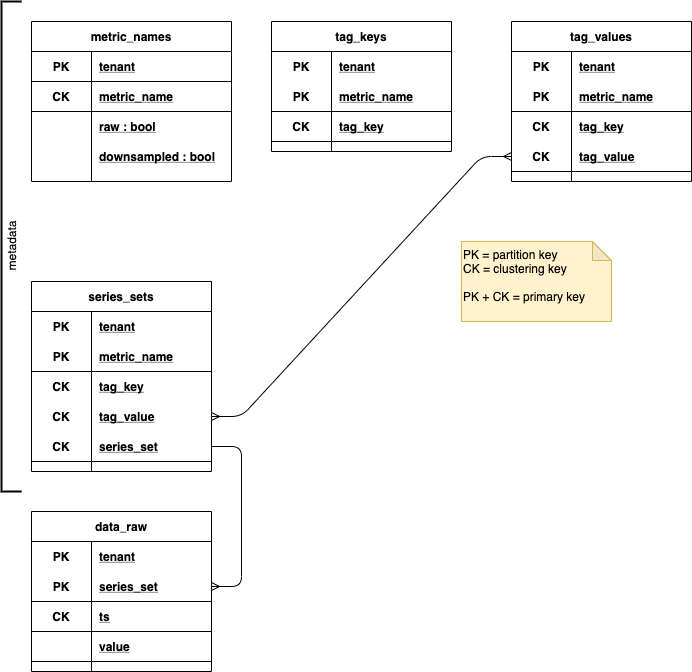

The diagram above was exported from draw.io. Its source (the exported page's mxGraphModel, read from the mxfile embedded in the PNG):
<mxGraphModel dx="1506" dy="860" grid="1" gridSize="10" guides="1" tooltips="1" connect="1" arrows="1" fold="1" page="0" pageScale="1" pageWidth="850" pageHeight="1100" background="#ffffff" math="0" shadow="0">
  <root>
    <mxCell id="0" />
    <mxCell id="1" parent="0" />
    <mxCell id="s_9Bb9Tc98qKXhN1oH2G-52" value="series_sets" style="shape=table;startSize=30;container=1;collapsible=1;childLayout=tableLayout;fixedRows=1;rowLines=0;fontStyle=1;align=center;resizeLast=1;" parent="1" vertex="1">
      <mxGeometry x="30" y="570" width="180" height="190" as="geometry" />
    </mxCell>
    <mxCell id="s_9Bb9Tc98qKXhN1oH2G-53" value="" style="shape=partialRectangle;collapsible=0;dropTarget=0;pointerEvents=0;fillColor=none;top=0;left=0;bottom=1;right=0;points=[[0,0.5],[1,0.5]];portConstraint=eastwest;strokeColor=none;" parent="s_9Bb9Tc98qKXhN1oH2G-52" vertex="1">
      <mxGeometry y="30" width="180" height="30" as="geometry" />
    </mxCell>
    <mxCell id="s_9Bb9Tc98qKXhN1oH2G-54" value="PK" style="shape=partialRectangle;connectable=0;fillColor=none;top=0;left=0;bottom=0;right=0;fontStyle=1;overflow=hidden;" parent="s_9Bb9Tc98qKXhN1oH2G-53" vertex="1">
      <mxGeometry width="60" height="30" as="geometry" />
    </mxCell>
    <mxCell id="s_9Bb9Tc98qKXhN1oH2G-55" value="tenant" style="shape=partialRectangle;connectable=0;fillColor=none;top=0;left=0;bottom=0;right=0;align=left;spacingLeft=6;fontStyle=5;overflow=hidden;" parent="s_9Bb9Tc98qKXhN1oH2G-53" vertex="1">
      <mxGeometry x="60" width="120" height="30" as="geometry" />
    </mxCell>
    <mxCell id="s_9Bb9Tc98qKXhN1oH2G-56" value="" style="shape=partialRectangle;collapsible=0;dropTarget=0;pointerEvents=0;fillColor=none;top=0;left=0;bottom=1;right=0;points=[[0,0.5],[1,0.5]];portConstraint=eastwest;" parent="s_9Bb9Tc98qKXhN1oH2G-52" vertex="1">
      <mxGeometry y="60" width="180" height="30" as="geometry" />
    </mxCell>
    <mxCell id="s_9Bb9Tc98qKXhN1oH2G-57" value="PK" style="shape=partialRectangle;connectable=0;fillColor=none;top=0;left=0;bottom=0;right=0;fontStyle=1;overflow=hidden;" parent="s_9Bb9Tc98qKXhN1oH2G-56" vertex="1">
      <mxGeometry width="60" height="30" as="geometry" />
    </mxCell>
    <mxCell id="s_9Bb9Tc98qKXhN1oH2G-58" value="metric_name" style="shape=partialRectangle;connectable=0;fillColor=none;top=0;left=0;bottom=0;right=0;align=left;spacingLeft=6;fontStyle=5;overflow=hidden;" parent="s_9Bb9Tc98qKXhN1oH2G-56" vertex="1">
      <mxGeometry x="60" width="120" height="30" as="geometry" />
    </mxCell>
    <mxCell id="s_9Bb9Tc98qKXhN1oH2G-59" value="" style="shape=partialRectangle;collapsible=0;dropTarget=0;pointerEvents=0;fillColor=none;top=0;left=0;bottom=1;right=0;points=[[0,0.5],[1,0.5]];portConstraint=eastwest;strokeWidth=1;strokeColor=none;" parent="s_9Bb9Tc98qKXhN1oH2G-52" vertex="1">
      <mxGeometry y="90" width="180" height="30" as="geometry" />
    </mxCell>
    <mxCell id="s_9Bb9Tc98qKXhN1oH2G-60" value="CK" style="shape=partialRectangle;connectable=0;fillColor=none;top=0;left=0;bottom=0;right=0;fontStyle=1;overflow=hidden;" parent="s_9Bb9Tc98qKXhN1oH2G-59" vertex="1">
      <mxGeometry width="60" height="30" as="geometry" />
    </mxCell>
    <mxCell id="s_9Bb9Tc98qKXhN1oH2G-61" value="tag_key" style="shape=partialRectangle;connectable=0;fillColor=none;top=0;left=0;bottom=0;right=0;align=left;spacingLeft=6;fontStyle=5;overflow=hidden;" parent="s_9Bb9Tc98qKXhN1oH2G-59" vertex="1">
      <mxGeometry x="60" width="120" height="30" as="geometry" />
    </mxCell>
    <mxCell id="s_9Bb9Tc98qKXhN1oH2G-62" value="" style="shape=partialRectangle;collapsible=0;dropTarget=0;pointerEvents=0;fillColor=none;top=0;left=0;bottom=1;right=0;points=[[0,0.5],[1,0.5]];portConstraint=eastwest;strokeWidth=1;strokeColor=none;" parent="s_9Bb9Tc98qKXhN1oH2G-52" vertex="1">
      <mxGeometry y="120" width="180" height="30" as="geometry" />
    </mxCell>
    <mxCell id="s_9Bb9Tc98qKXhN1oH2G-63" value="CK" style="shape=partialRectangle;connectable=0;fillColor=none;top=0;left=0;bottom=0;right=0;fontStyle=1;overflow=hidden;" parent="s_9Bb9Tc98qKXhN1oH2G-62" vertex="1">
      <mxGeometry width="60" height="30" as="geometry" />
    </mxCell>
    <mxCell id="s_9Bb9Tc98qKXhN1oH2G-64" value="tag_value" style="shape=partialRectangle;connectable=0;fillColor=none;top=0;left=0;bottom=0;right=0;align=left;spacingLeft=6;fontStyle=5;overflow=hidden;" parent="s_9Bb9Tc98qKXhN1oH2G-62" vertex="1">
      <mxGeometry x="60" width="120" height="30" as="geometry" />
    </mxCell>
    <mxCell id="s_9Bb9Tc98qKXhN1oH2G-65" value="" style="shape=partialRectangle;collapsible=0;dropTarget=0;pointerEvents=0;fillColor=none;top=0;left=0;bottom=1;right=0;points=[[0,0.5],[1,0.5]];portConstraint=eastwest;strokeWidth=1;" parent="s_9Bb9Tc98qKXhN1oH2G-52" vertex="1">
      <mxGeometry y="150" width="180" height="30" as="geometry" />
    </mxCell>
    <mxCell id="s_9Bb9Tc98qKXhN1oH2G-66" value="CK" style="shape=partialRectangle;connectable=0;fillColor=none;top=0;left=0;bottom=0;right=0;fontStyle=1;overflow=hidden;" parent="s_9Bb9Tc98qKXhN1oH2G-65" vertex="1">
      <mxGeometry width="60" height="30" as="geometry" />
    </mxCell>
    <mxCell id="s_9Bb9Tc98qKXhN1oH2G-67" value="series_set" style="shape=partialRectangle;connectable=0;fillColor=none;top=0;left=0;bottom=0;right=0;align=left;spacingLeft=6;fontStyle=5;overflow=hidden;" parent="s_9Bb9Tc98qKXhN1oH2G-65" vertex="1">
      <mxGeometry x="60" width="120" height="30" as="geometry" />
    </mxCell>
    <mxCell id="s_9Bb9Tc98qKXhN1oH2G-68" value="data_raw" style="shape=table;startSize=30;container=1;collapsible=1;childLayout=tableLayout;fixedRows=1;rowLines=0;fontStyle=1;align=center;resizeLast=1;" parent="1" vertex="1">
      <mxGeometry x="30" y="800" width="180" height="160" as="geometry" />
    </mxCell>
    <mxCell id="s_9Bb9Tc98qKXhN1oH2G-69" value="" style="shape=partialRectangle;collapsible=0;dropTarget=0;pointerEvents=0;fillColor=none;top=0;left=0;bottom=1;right=0;points=[[0,0.5],[1,0.5]];portConstraint=eastwest;strokeColor=none;" parent="s_9Bb9Tc98qKXhN1oH2G-68" vertex="1">
      <mxGeometry y="30" width="180" height="30" as="geometry" />
    </mxCell>
    <mxCell id="s_9Bb9Tc98qKXhN1oH2G-70" value="PK" style="shape=partialRectangle;connectable=0;fillColor=none;top=0;left=0;bottom=0;right=0;fontStyle=1;overflow=hidden;" parent="s_9Bb9Tc98qKXhN1oH2G-69" vertex="1">
      <mxGeometry width="60" height="30" as="geometry" />
    </mxCell>
    <mxCell id="s_9Bb9Tc98qKXhN1oH2G-71" value="tenant" style="shape=partialRectangle;connectable=0;fillColor=none;top=0;left=0;bottom=0;right=0;align=left;spacingLeft=6;fontStyle=5;overflow=hidden;" parent="s_9Bb9Tc98qKXhN1oH2G-69" vertex="1">
      <mxGeometry x="60" width="120" height="30" as="geometry" />
    </mxCell>
    <mxCell id="s_9Bb9Tc98qKXhN1oH2G-72" value="" style="shape=partialRectangle;collapsible=0;dropTarget=0;pointerEvents=0;fillColor=none;top=0;left=0;bottom=1;right=0;points=[[0,0.5],[1,0.5]];portConstraint=eastwest;" parent="s_9Bb9Tc98qKXhN1oH2G-68" vertex="1">
      <mxGeometry y="60" width="180" height="30" as="geometry" />
    </mxCell>
    <mxCell id="s_9Bb9Tc98qKXhN1oH2G-73" value="PK" style="shape=partialRectangle;connectable=0;fillColor=none;top=0;left=0;bottom=0;right=0;fontStyle=1;overflow=hidden;" parent="s_9Bb9Tc98qKXhN1oH2G-72" vertex="1">
      <mxGeometry width="60" height="30" as="geometry" />
    </mxCell>
    <mxCell id="s_9Bb9Tc98qKXhN1oH2G-74" value="series_set" style="shape=partialRectangle;connectable=0;fillColor=none;top=0;left=0;bottom=0;right=0;align=left;spacingLeft=6;fontStyle=5;overflow=hidden;" parent="s_9Bb9Tc98qKXhN1oH2G-72" vertex="1">
      <mxGeometry x="60" width="120" height="30" as="geometry" />
    </mxCell>
    <mxCell id="s_9Bb9Tc98qKXhN1oH2G-75" value="" style="shape=partialRectangle;collapsible=0;dropTarget=0;pointerEvents=0;fillColor=none;top=0;left=0;bottom=1;right=0;points=[[0,0.5],[1,0.5]];portConstraint=eastwest;strokeWidth=1;" parent="s_9Bb9Tc98qKXhN1oH2G-68" vertex="1">
      <mxGeometry y="90" width="180" height="30" as="geometry" />
    </mxCell>
    <mxCell id="s_9Bb9Tc98qKXhN1oH2G-76" value="CK" style="shape=partialRectangle;connectable=0;fillColor=none;top=0;left=0;bottom=0;right=0;fontStyle=1;overflow=hidden;" parent="s_9Bb9Tc98qKXhN1oH2G-75" vertex="1">
      <mxGeometry width="60" height="30" as="geometry" />
    </mxCell>
    <mxCell id="s_9Bb9Tc98qKXhN1oH2G-77" value="ts" style="shape=partialRectangle;connectable=0;fillColor=none;top=0;left=0;bottom=0;right=0;align=left;spacingLeft=6;fontStyle=5;overflow=hidden;" parent="s_9Bb9Tc98qKXhN1oH2G-75" vertex="1">
      <mxGeometry x="60" width="120" height="30" as="geometry" />
    </mxCell>
    <mxCell id="s_9Bb9Tc98qKXhN1oH2G-78" value="" style="shape=partialRectangle;collapsible=0;dropTarget=0;pointerEvents=0;fillColor=none;top=0;left=0;bottom=1;right=0;points=[[0,0.5],[1,0.5]];portConstraint=eastwest;strokeWidth=1;" parent="s_9Bb9Tc98qKXhN1oH2G-68" vertex="1">
      <mxGeometry y="120" width="180" height="30" as="geometry" />
    </mxCell>
    <mxCell id="s_9Bb9Tc98qKXhN1oH2G-79" value="" style="shape=partialRectangle;connectable=0;fillColor=none;top=0;left=0;bottom=0;right=0;fontStyle=1;overflow=hidden;" parent="s_9Bb9Tc98qKXhN1oH2G-78" vertex="1">
      <mxGeometry width="60" height="30" as="geometry" />
    </mxCell>
    <mxCell id="s_9Bb9Tc98qKXhN1oH2G-80" value="value" style="shape=partialRectangle;connectable=0;fillColor=none;top=0;left=0;bottom=0;right=0;align=left;spacingLeft=6;fontStyle=5;overflow=hidden;" parent="s_9Bb9Tc98qKXhN1oH2G-78" vertex="1">
      <mxGeometry x="60" width="120" height="30" as="geometry" />
    </mxCell>
    <mxCell id="s_9Bb9Tc98qKXhN1oH2G-84" value="metadata" style="strokeWidth=2;html=1;shape=mxgraph.flowchart.annotation_1;align=center;pointerEvents=1;labelPosition=center;verticalLabelPosition=middle;verticalAlign=middle;horizontal=0;" parent="1" vertex="1">
      <mxGeometry y="290" width="20" height="490" as="geometry" />
    </mxCell>
    <mxCell id="36ivKeRzqkvBTfTxHwy3-1" value="" style="edgeStyle=entityRelationEdgeStyle;fontSize=12;html=1;endArrow=ERmany;startArrow=ERmany;" parent="1" source="s_9Bb9Tc98qKXhN1oH2G-49" target="s_9Bb9Tc98qKXhN1oH2G-62" edge="1">
      <mxGeometry width="100" height="100" relative="1" as="geometry">
        <mxPoint x="420" y="580" as="sourcePoint" />
        <mxPoint x="520" y="480" as="targetPoint" />
      </mxGeometry>
    </mxCell>
    <mxCell id="36ivKeRzqkvBTfTxHwy3-2" value="" style="edgeStyle=entityRelationEdgeStyle;fontSize=12;html=1;endArrow=ERmany;" parent="1" source="s_9Bb9Tc98qKXhN1oH2G-65" target="s_9Bb9Tc98qKXhN1oH2G-72" edge="1">
      <mxGeometry width="100" height="100" relative="1" as="geometry">
        <mxPoint x="300" y="840" as="sourcePoint" />
        <mxPoint x="400" y="740" as="targetPoint" />
      </mxGeometry>
    </mxCell>
    <mxCell id="36ivKeRzqkvBTfTxHwy3-3" value="PK = partition key&lt;br&gt;CK = clustering key&lt;br&gt;&lt;br&gt;PK + CK = primary key" style="shape=note;whiteSpace=wrap;html=1;backgroundOutline=1;darkOpacity=0.05;size=19;fillColor=#fff2cc;strokeColor=#d6b656;verticalAlign=top;align=left;" parent="1" vertex="1">
      <mxGeometry x="460" y="530" width="150" height="80" as="geometry" />
    </mxCell>
    <mxCell id="s_9Bb9Tc98qKXhN1oH2G-39" value="tag_values" style="shape=table;startSize=30;container=1;collapsible=1;childLayout=tableLayout;fixedRows=1;rowLines=0;fontStyle=1;align=center;resizeLast=1;" parent="1" vertex="1">
      <mxGeometry x="510" y="310" width="180" height="160" as="geometry" />
    </mxCell>
    <mxCell id="s_9Bb9Tc98qKXhN1oH2G-40" value="" style="shape=partialRectangle;collapsible=0;dropTarget=0;pointerEvents=0;fillColor=none;top=0;left=0;bottom=1;right=0;points=[[0,0.5],[1,0.5]];portConstraint=eastwest;strokeColor=none;" parent="s_9Bb9Tc98qKXhN1oH2G-39" vertex="1">
      <mxGeometry y="30" width="180" height="30" as="geometry" />
    </mxCell>
    <mxCell id="s_9Bb9Tc98qKXhN1oH2G-41" value="PK" style="shape=partialRectangle;connectable=0;fillColor=none;top=0;left=0;bottom=0;right=0;fontStyle=1;overflow=hidden;" parent="s_9Bb9Tc98qKXhN1oH2G-40" vertex="1">
      <mxGeometry width="60" height="30" as="geometry" />
    </mxCell>
    <mxCell id="s_9Bb9Tc98qKXhN1oH2G-42" value="tenant" style="shape=partialRectangle;connectable=0;fillColor=none;top=0;left=0;bottom=0;right=0;align=left;spacingLeft=6;fontStyle=5;overflow=hidden;" parent="s_9Bb9Tc98qKXhN1oH2G-40" vertex="1">
      <mxGeometry x="60" width="120" height="30" as="geometry" />
    </mxCell>
    <mxCell id="s_9Bb9Tc98qKXhN1oH2G-43" value="" style="shape=partialRectangle;collapsible=0;dropTarget=0;pointerEvents=0;fillColor=none;top=0;left=0;bottom=1;right=0;points=[[0,0.5],[1,0.5]];portConstraint=eastwest;" parent="s_9Bb9Tc98qKXhN1oH2G-39" vertex="1">
      <mxGeometry y="60" width="180" height="30" as="geometry" />
    </mxCell>
    <mxCell id="s_9Bb9Tc98qKXhN1oH2G-44" value="PK" style="shape=partialRectangle;connectable=0;fillColor=none;top=0;left=0;bottom=0;right=0;fontStyle=1;overflow=hidden;" parent="s_9Bb9Tc98qKXhN1oH2G-43" vertex="1">
      <mxGeometry width="60" height="30" as="geometry" />
    </mxCell>
    <mxCell id="s_9Bb9Tc98qKXhN1oH2G-45" value="metric_name" style="shape=partialRectangle;connectable=0;fillColor=none;top=0;left=0;bottom=0;right=0;align=left;spacingLeft=6;fontStyle=5;overflow=hidden;" parent="s_9Bb9Tc98qKXhN1oH2G-43" vertex="1">
      <mxGeometry x="60" width="120" height="30" as="geometry" />
    </mxCell>
    <mxCell id="s_9Bb9Tc98qKXhN1oH2G-46" value="" style="shape=partialRectangle;collapsible=0;dropTarget=0;pointerEvents=0;fillColor=none;top=0;left=0;bottom=1;right=0;points=[[0,0.5],[1,0.5]];portConstraint=eastwest;strokeWidth=1;strokeColor=none;" parent="s_9Bb9Tc98qKXhN1oH2G-39" vertex="1">
      <mxGeometry y="90" width="180" height="30" as="geometry" />
    </mxCell>
    <mxCell id="s_9Bb9Tc98qKXhN1oH2G-47" value="CK" style="shape=partialRectangle;connectable=0;fillColor=none;top=0;left=0;bottom=0;right=0;fontStyle=1;overflow=hidden;" parent="s_9Bb9Tc98qKXhN1oH2G-46" vertex="1">
      <mxGeometry width="60" height="30" as="geometry" />
    </mxCell>
    <mxCell id="s_9Bb9Tc98qKXhN1oH2G-48" value="tag_key" style="shape=partialRectangle;connectable=0;fillColor=none;top=0;left=0;bottom=0;right=0;align=left;spacingLeft=6;fontStyle=5;overflow=hidden;" parent="s_9Bb9Tc98qKXhN1oH2G-46" vertex="1">
      <mxGeometry x="60" width="120" height="30" as="geometry" />
    </mxCell>
    <mxCell id="s_9Bb9Tc98qKXhN1oH2G-49" value="" style="shape=partialRectangle;collapsible=0;dropTarget=0;pointerEvents=0;fillColor=none;top=0;left=0;bottom=1;right=0;points=[[0,0.5],[1,0.5]];portConstraint=eastwest;strokeWidth=1;" parent="s_9Bb9Tc98qKXhN1oH2G-39" vertex="1">
      <mxGeometry y="120" width="180" height="30" as="geometry" />
    </mxCell>
    <mxCell id="s_9Bb9Tc98qKXhN1oH2G-50" value="CK" style="shape=partialRectangle;connectable=0;fillColor=none;top=0;left=0;bottom=0;right=0;fontStyle=1;overflow=hidden;" parent="s_9Bb9Tc98qKXhN1oH2G-49" vertex="1">
      <mxGeometry width="60" height="30" as="geometry" />
    </mxCell>
    <mxCell id="s_9Bb9Tc98qKXhN1oH2G-51" value="tag_value" style="shape=partialRectangle;connectable=0;fillColor=none;top=0;left=0;bottom=0;right=0;align=left;spacingLeft=6;fontStyle=5;overflow=hidden;" parent="s_9Bb9Tc98qKXhN1oH2G-49" vertex="1">
      <mxGeometry x="60" width="120" height="30" as="geometry" />
    </mxCell>
    <mxCell id="s_9Bb9Tc98qKXhN1oH2G-1" value="metric_names" style="shape=table;startSize=30;container=1;collapsible=1;childLayout=tableLayout;fixedRows=1;rowLines=0;fontStyle=1;align=center;resizeLast=1;" parent="1" vertex="1">
      <mxGeometry x="30" y="310" width="200" height="160" as="geometry" />
    </mxCell>
    <mxCell id="s_9Bb9Tc98qKXhN1oH2G-5" value="" style="shape=partialRectangle;collapsible=0;dropTarget=0;pointerEvents=0;fillColor=none;top=0;left=0;bottom=1;right=0;points=[[0,0.5],[1,0.5]];portConstraint=eastwest;" parent="s_9Bb9Tc98qKXhN1oH2G-1" vertex="1">
      <mxGeometry y="30" width="200" height="30" as="geometry" />
    </mxCell>
    <mxCell id="s_9Bb9Tc98qKXhN1oH2G-6" value="PK" style="shape=partialRectangle;connectable=0;fillColor=none;top=0;left=0;bottom=0;right=0;fontStyle=1;overflow=hidden;" parent="s_9Bb9Tc98qKXhN1oH2G-5" vertex="1">
      <mxGeometry width="60" height="30" as="geometry" />
    </mxCell>
    <mxCell id="s_9Bb9Tc98qKXhN1oH2G-7" value="tenant" style="shape=partialRectangle;connectable=0;fillColor=none;top=0;left=0;bottom=0;right=0;align=left;spacingLeft=6;fontStyle=5;overflow=hidden;" parent="s_9Bb9Tc98qKXhN1oH2G-5" vertex="1">
      <mxGeometry x="60" width="140" height="30" as="geometry" />
    </mxCell>
    <mxCell id="s_9Bb9Tc98qKXhN1oH2G-20" value="" style="shape=partialRectangle;collapsible=0;dropTarget=0;pointerEvents=0;fillColor=none;top=0;left=0;bottom=1;right=0;points=[[0,0.5],[1,0.5]];portConstraint=eastwest;strokeWidth=1;" parent="s_9Bb9Tc98qKXhN1oH2G-1" vertex="1">
      <mxGeometry y="60" width="200" height="30" as="geometry" />
    </mxCell>
    <mxCell id="s_9Bb9Tc98qKXhN1oH2G-21" value="CK" style="shape=partialRectangle;connectable=0;fillColor=none;top=0;left=0;bottom=0;right=0;fontStyle=1;overflow=hidden;" parent="s_9Bb9Tc98qKXhN1oH2G-20" vertex="1">
      <mxGeometry width="60" height="30" as="geometry" />
    </mxCell>
    <mxCell id="s_9Bb9Tc98qKXhN1oH2G-22" value="metric_name" style="shape=partialRectangle;connectable=0;fillColor=none;top=0;left=0;bottom=0;right=0;align=left;spacingLeft=6;fontStyle=5;overflow=hidden;" parent="s_9Bb9Tc98qKXhN1oH2G-20" vertex="1">
      <mxGeometry x="60" width="140" height="30" as="geometry" />
    </mxCell>
    <mxCell id="rwNsgkWDAx0439MGoYEr-1" value="" style="shape=partialRectangle;collapsible=0;dropTarget=0;pointerEvents=0;fillColor=none;top=0;left=0;bottom=1;right=0;points=[[0,0.5],[1,0.5]];portConstraint=eastwest;strokeWidth=1;strokeColor=none;" vertex="1" parent="s_9Bb9Tc98qKXhN1oH2G-1">
      <mxGeometry y="90" width="200" height="30" as="geometry" />
    </mxCell>
    <mxCell id="rwNsgkWDAx0439MGoYEr-2" value="" style="shape=partialRectangle;connectable=0;fillColor=none;top=0;left=0;bottom=0;right=0;fontStyle=1;overflow=hidden;" vertex="1" parent="rwNsgkWDAx0439MGoYEr-1">
      <mxGeometry width="60" height="30" as="geometry" />
    </mxCell>
    <mxCell id="rwNsgkWDAx0439MGoYEr-3" value="raw : bool" style="shape=partialRectangle;connectable=0;fillColor=none;top=0;left=0;bottom=0;right=0;align=left;spacingLeft=6;fontStyle=5;overflow=hidden;" vertex="1" parent="rwNsgkWDAx0439MGoYEr-1">
      <mxGeometry x="60" width="140" height="30" as="geometry" />
    </mxCell>
    <mxCell id="rwNsgkWDAx0439MGoYEr-4" value="" style="shape=partialRectangle;collapsible=0;dropTarget=0;pointerEvents=0;fillColor=none;top=0;left=0;bottom=1;right=0;points=[[0,0.5],[1,0.5]];portConstraint=eastwest;strokeWidth=1;strokeColor=none;" vertex="1" parent="s_9Bb9Tc98qKXhN1oH2G-1">
      <mxGeometry y="120" width="200" height="30" as="geometry" />
    </mxCell>
    <mxCell id="rwNsgkWDAx0439MGoYEr-5" value="" style="shape=partialRectangle;connectable=0;fillColor=none;top=0;left=0;bottom=0;right=0;fontStyle=1;overflow=hidden;" vertex="1" parent="rwNsgkWDAx0439MGoYEr-4">
      <mxGeometry width="60" height="30" as="geometry" />
    </mxCell>
    <mxCell id="rwNsgkWDAx0439MGoYEr-6" value="downsampled : bool" style="shape=partialRectangle;connectable=0;fillColor=none;top=0;left=0;bottom=0;right=0;align=left;spacingLeft=6;fontStyle=5;overflow=hidden;" vertex="1" parent="rwNsgkWDAx0439MGoYEr-4">
      <mxGeometry x="60" width="140" height="30" as="geometry" />
    </mxCell>
    <mxCell id="s_9Bb9Tc98qKXhN1oH2G-29" value="tag_keys" style="shape=table;startSize=30;container=1;collapsible=1;childLayout=tableLayout;fixedRows=1;rowLines=0;fontStyle=1;align=center;resizeLast=1;" parent="1" vertex="1">
      <mxGeometry x="270" y="310" width="180" height="130" as="geometry" />
    </mxCell>
    <mxCell id="s_9Bb9Tc98qKXhN1oH2G-30" value="" style="shape=partialRectangle;collapsible=0;dropTarget=0;pointerEvents=0;fillColor=none;top=0;left=0;bottom=1;right=0;points=[[0,0.5],[1,0.5]];portConstraint=eastwest;strokeColor=none;" parent="s_9Bb9Tc98qKXhN1oH2G-29" vertex="1">
      <mxGeometry y="30" width="180" height="30" as="geometry" />
    </mxCell>
    <mxCell id="s_9Bb9Tc98qKXhN1oH2G-31" value="PK" style="shape=partialRectangle;connectable=0;fillColor=none;top=0;left=0;bottom=0;right=0;fontStyle=1;overflow=hidden;" parent="s_9Bb9Tc98qKXhN1oH2G-30" vertex="1">
      <mxGeometry width="60" height="30" as="geometry" />
    </mxCell>
    <mxCell id="s_9Bb9Tc98qKXhN1oH2G-32" value="tenant" style="shape=partialRectangle;connectable=0;fillColor=none;top=0;left=0;bottom=0;right=0;align=left;spacingLeft=6;fontStyle=5;overflow=hidden;" parent="s_9Bb9Tc98qKXhN1oH2G-30" vertex="1">
      <mxGeometry x="60" width="120" height="30" as="geometry" />
    </mxCell>
    <mxCell id="s_9Bb9Tc98qKXhN1oH2G-36" value="" style="shape=partialRectangle;collapsible=0;dropTarget=0;pointerEvents=0;fillColor=none;top=0;left=0;bottom=1;right=0;points=[[0,0.5],[1,0.5]];portConstraint=eastwest;" parent="s_9Bb9Tc98qKXhN1oH2G-29" vertex="1">
      <mxGeometry y="60" width="180" height="30" as="geometry" />
    </mxCell>
    <mxCell id="s_9Bb9Tc98qKXhN1oH2G-37" value="PK" style="shape=partialRectangle;connectable=0;fillColor=none;top=0;left=0;bottom=0;right=0;fontStyle=1;overflow=hidden;" parent="s_9Bb9Tc98qKXhN1oH2G-36" vertex="1">
      <mxGeometry width="60" height="30" as="geometry" />
    </mxCell>
    <mxCell id="s_9Bb9Tc98qKXhN1oH2G-38" value="metric_name" style="shape=partialRectangle;connectable=0;fillColor=none;top=0;left=0;bottom=0;right=0;align=left;spacingLeft=6;fontStyle=5;overflow=hidden;" parent="s_9Bb9Tc98qKXhN1oH2G-36" vertex="1">
      <mxGeometry x="60" width="120" height="30" as="geometry" />
    </mxCell>
    <mxCell id="s_9Bb9Tc98qKXhN1oH2G-33" value="" style="shape=partialRectangle;collapsible=0;dropTarget=0;pointerEvents=0;fillColor=none;top=0;left=0;bottom=1;right=0;points=[[0,0.5],[1,0.5]];portConstraint=eastwest;strokeWidth=1;" parent="s_9Bb9Tc98qKXhN1oH2G-29" vertex="1">
      <mxGeometry y="90" width="180" height="30" as="geometry" />
    </mxCell>
    <mxCell id="s_9Bb9Tc98qKXhN1oH2G-34" value="CK" style="shape=partialRectangle;connectable=0;fillColor=none;top=0;left=0;bottom=0;right=0;fontStyle=1;overflow=hidden;" parent="s_9Bb9Tc98qKXhN1oH2G-33" vertex="1">
      <mxGeometry width="60" height="30" as="geometry" />
    </mxCell>
    <mxCell id="s_9Bb9Tc98qKXhN1oH2G-35" value="tag_key" style="shape=partialRectangle;connectable=0;fillColor=none;top=0;left=0;bottom=0;right=0;align=left;spacingLeft=6;fontStyle=5;overflow=hidden;" parent="s_9Bb9Tc98qKXhN1oH2G-33" vertex="1">
      <mxGeometry x="60" width="120" height="30" as="geometry" />
    </mxCell>
  </root>
</mxGraphModel>